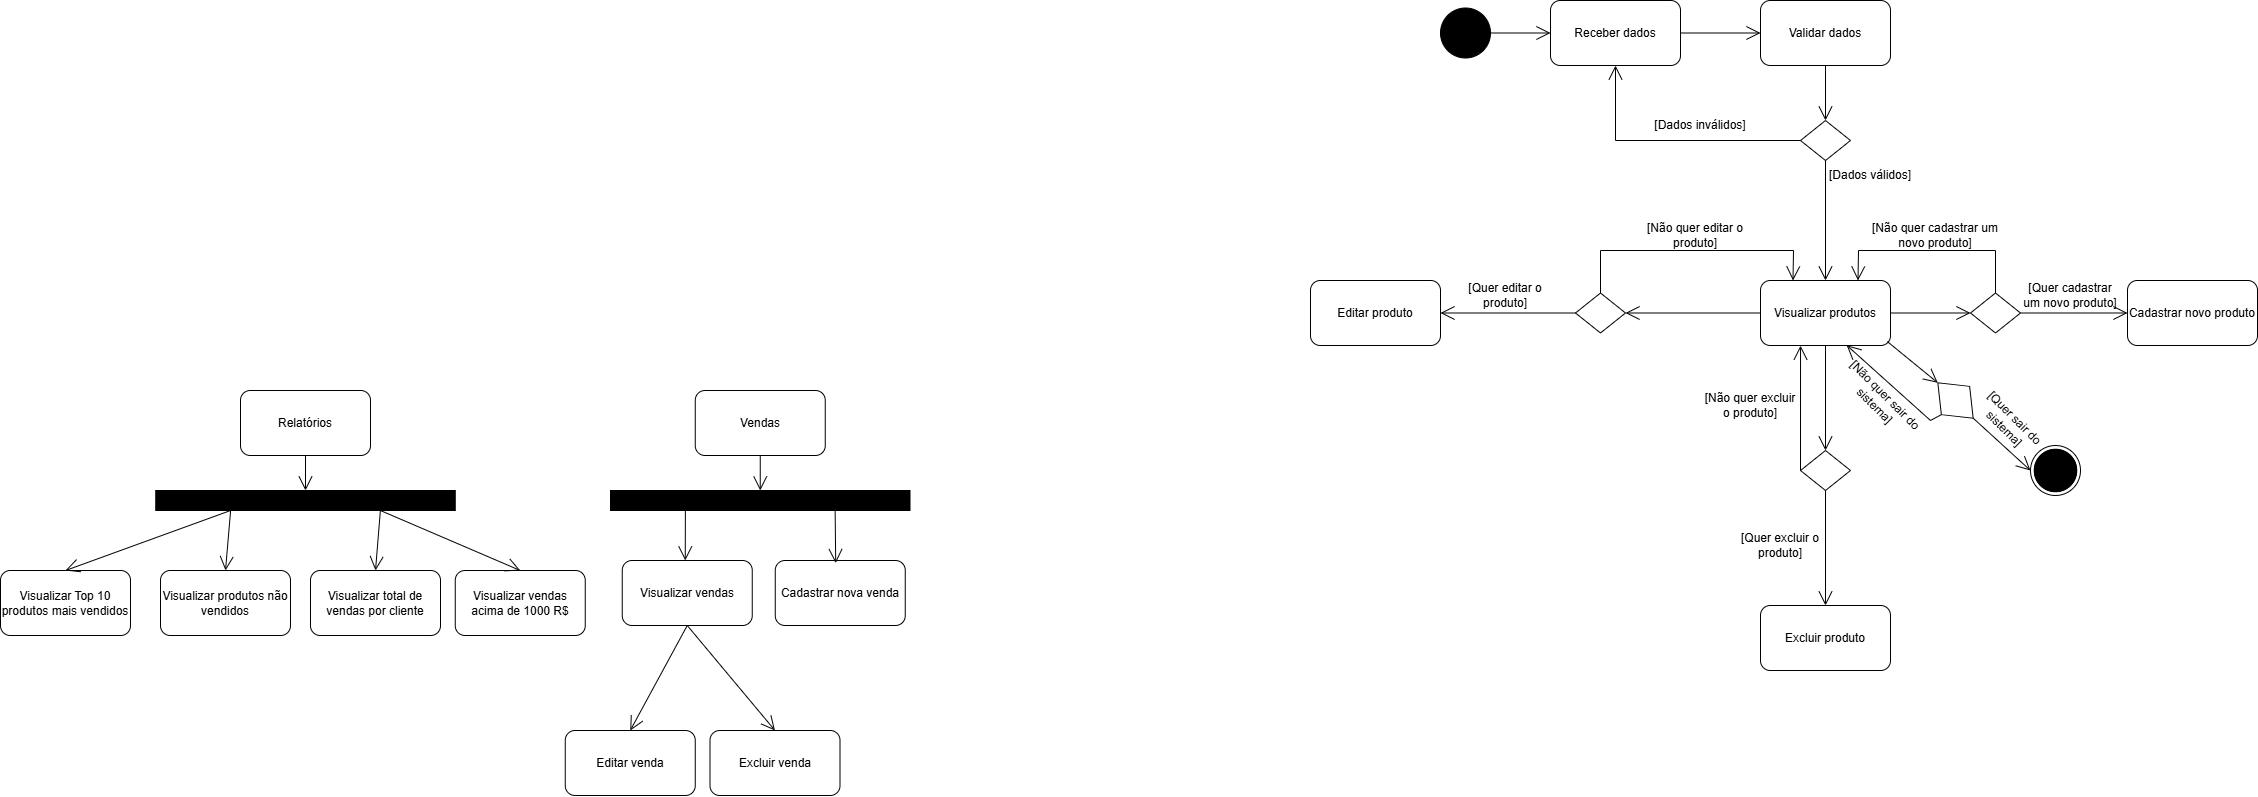

The diagram above was exported from draw.io. Its source (the exported page's mxGraphModel, read from the mxfile embedded in the PNG):
<mxGraphModel dx="3154" dy="746" grid="1" gridSize="10" guides="1" tooltips="1" connect="1" arrows="1" fold="1" page="1" pageScale="1" pageWidth="827" pageHeight="1169" math="0" shadow="0">
  <root>
    <mxCell id="0" />
    <mxCell id="1" parent="0" />
    <mxCell id="cBR-bmcVoL8hOAGS6Ssz-3" value="" style="ellipse;shape=doubleEllipse;whiteSpace=wrap;html=1;aspect=fixed;" parent="1" vertex="1">
      <mxGeometry x="600" y="445" width="50" height="50" as="geometry" />
    </mxCell>
    <mxCell id="cBR-bmcVoL8hOAGS6Ssz-5" value="" style="ellipse;shape=doubleEllipse;whiteSpace=wrap;html=1;aspect=fixed;fillColor=#000000;" parent="1" vertex="1">
      <mxGeometry x="10" y="7.5" width="50" height="50" as="geometry" />
    </mxCell>
    <mxCell id="cBR-bmcVoL8hOAGS6Ssz-7" value="" style="ellipse;shape=doubleEllipse;whiteSpace=wrap;html=1;aspect=fixed;fillColor=#000000;" parent="1" vertex="1">
      <mxGeometry x="603.75" y="448.75" width="42.5" height="42.5" as="geometry" />
    </mxCell>
    <mxCell id="cBR-bmcVoL8hOAGS6Ssz-8" value="Receber dados" style="rounded=1;whiteSpace=wrap;html=1;" parent="1" vertex="1">
      <mxGeometry x="120" width="130" height="65" as="geometry" />
    </mxCell>
    <mxCell id="cBR-bmcVoL8hOAGS6Ssz-11" value="" style="endArrow=open;endFill=1;endSize=12;html=1;rounded=0;exitX=1;exitY=0.5;exitDx=0;exitDy=0;entryX=0;entryY=0.5;entryDx=0;entryDy=0;" parent="1" source="cBR-bmcVoL8hOAGS6Ssz-5" target="cBR-bmcVoL8hOAGS6Ssz-8" edge="1">
      <mxGeometry width="160" relative="1" as="geometry">
        <mxPoint x="140" y="307.5" as="sourcePoint" />
        <mxPoint x="300" y="307.5" as="targetPoint" />
      </mxGeometry>
    </mxCell>
    <mxCell id="cBR-bmcVoL8hOAGS6Ssz-12" value="Validar dados" style="rounded=1;whiteSpace=wrap;html=1;" parent="1" vertex="1">
      <mxGeometry x="330" width="130" height="65" as="geometry" />
    </mxCell>
    <mxCell id="cBR-bmcVoL8hOAGS6Ssz-13" value="" style="endArrow=open;endFill=1;endSize=12;html=1;rounded=0;exitX=1;exitY=0.5;exitDx=0;exitDy=0;entryX=0;entryY=0.5;entryDx=0;entryDy=0;" parent="1" source="cBR-bmcVoL8hOAGS6Ssz-8" target="cBR-bmcVoL8hOAGS6Ssz-12" edge="1">
      <mxGeometry width="160" relative="1" as="geometry">
        <mxPoint x="70" y="43" as="sourcePoint" />
        <mxPoint x="130" y="43" as="targetPoint" />
      </mxGeometry>
    </mxCell>
    <mxCell id="cBR-bmcVoL8hOAGS6Ssz-15" value="" style="rhombus;whiteSpace=wrap;html=1;" parent="1" vertex="1">
      <mxGeometry x="370" y="120" width="50" height="40" as="geometry" />
    </mxCell>
    <mxCell id="cBR-bmcVoL8hOAGS6Ssz-16" value="" style="endArrow=open;endFill=1;endSize=12;html=1;rounded=0;exitX=0.5;exitY=1;exitDx=0;exitDy=0;entryX=0.5;entryY=0;entryDx=0;entryDy=0;" parent="1" source="cBR-bmcVoL8hOAGS6Ssz-12" target="cBR-bmcVoL8hOAGS6Ssz-15" edge="1">
      <mxGeometry width="160" relative="1" as="geometry">
        <mxPoint x="300" y="80" as="sourcePoint" />
        <mxPoint x="380" y="80" as="targetPoint" />
      </mxGeometry>
    </mxCell>
    <mxCell id="cBR-bmcVoL8hOAGS6Ssz-17" value="" style="endArrow=open;endFill=1;endSize=12;html=1;rounded=0;exitX=0;exitY=0.5;exitDx=0;exitDy=0;entryX=0.5;entryY=1;entryDx=0;entryDy=0;" parent="1" source="cBR-bmcVoL8hOAGS6Ssz-15" target="cBR-bmcVoL8hOAGS6Ssz-8" edge="1">
      <mxGeometry width="160" relative="1" as="geometry">
        <mxPoint x="260" y="43" as="sourcePoint" />
        <mxPoint x="340" y="43" as="targetPoint" />
        <Array as="points">
          <mxPoint x="185" y="140" />
        </Array>
      </mxGeometry>
    </mxCell>
    <mxCell id="cBR-bmcVoL8hOAGS6Ssz-19" value="[Dados inválidos]" style="text;strokeColor=none;align=center;fillColor=none;html=1;verticalAlign=middle;whiteSpace=wrap;rounded=0;" parent="1" vertex="1">
      <mxGeometry x="210" y="110" width="120" height="30" as="geometry" />
    </mxCell>
    <mxCell id="cBR-bmcVoL8hOAGS6Ssz-20" value="" style="endArrow=open;endFill=1;endSize=12;html=1;rounded=0;exitX=0.5;exitY=1;exitDx=0;exitDy=0;entryX=0.5;entryY=0;entryDx=0;entryDy=0;" parent="1" source="cBR-bmcVoL8hOAGS6Ssz-15" target="cBR-bmcVoL8hOAGS6Ssz-41" edge="1">
      <mxGeometry width="160" relative="1" as="geometry">
        <mxPoint x="390" y="220" as="sourcePoint" />
        <mxPoint x="390" y="300" as="targetPoint" />
      </mxGeometry>
    </mxCell>
    <mxCell id="cBR-bmcVoL8hOAGS6Ssz-21" value="[Dados válidos]" style="text;strokeColor=none;align=center;fillColor=none;html=1;verticalAlign=middle;whiteSpace=wrap;rounded=0;" parent="1" vertex="1">
      <mxGeometry x="380" y="160" width="120" height="30" as="geometry" />
    </mxCell>
    <mxCell id="cBR-bmcVoL8hOAGS6Ssz-25" value="Object" style="html=1;whiteSpace=wrap;fillColor=#000000;" parent="1" vertex="1">
      <mxGeometry x="-1274.75" y="490" width="299.5" height="20" as="geometry" />
    </mxCell>
    <mxCell id="cBR-bmcVoL8hOAGS6Ssz-27" value="" style="endArrow=open;endFill=1;endSize=12;html=1;rounded=0;exitX=0.5;exitY=1;exitDx=0;exitDy=0;entryX=0.5;entryY=0;entryDx=0;entryDy=0;" parent="1" source="cBR-bmcVoL8hOAGS6Ssz-30" target="cBR-bmcVoL8hOAGS6Ssz-25" edge="1">
      <mxGeometry width="160" relative="1" as="geometry">
        <mxPoint x="-1125" y="450" as="sourcePoint" />
        <mxPoint x="-1085" y="400" as="targetPoint" />
      </mxGeometry>
    </mxCell>
    <mxCell id="cBR-bmcVoL8hOAGS6Ssz-29" value="Visualizar Top 10 produtos mais vendidos" style="rounded=1;whiteSpace=wrap;html=1;" parent="1" vertex="1">
      <mxGeometry x="-1430" y="570" width="130" height="65" as="geometry" />
    </mxCell>
    <mxCell id="cBR-bmcVoL8hOAGS6Ssz-30" value="Relatórios" style="rounded=1;whiteSpace=wrap;html=1;" parent="1" vertex="1">
      <mxGeometry x="-1190" y="390" width="130" height="65" as="geometry" />
    </mxCell>
    <mxCell id="cBR-bmcVoL8hOAGS6Ssz-32" value="Visualizar produtos não vendidos" style="rounded=1;whiteSpace=wrap;html=1;" parent="1" vertex="1">
      <mxGeometry x="-1270" y="570" width="130" height="65" as="geometry" />
    </mxCell>
    <mxCell id="cBR-bmcVoL8hOAGS6Ssz-34" value="Visualizar vendas acima de 1000 R$" style="rounded=1;whiteSpace=wrap;html=1;" parent="1" vertex="1">
      <mxGeometry x="-975.25" y="570" width="130" height="65" as="geometry" />
    </mxCell>
    <mxCell id="cBR-bmcVoL8hOAGS6Ssz-35" value="Visualizar total de vendas por cliente" style="rounded=1;whiteSpace=wrap;html=1;" parent="1" vertex="1">
      <mxGeometry x="-1120" y="570" width="130" height="65" as="geometry" />
    </mxCell>
    <mxCell id="cBR-bmcVoL8hOAGS6Ssz-36" value="" style="endArrow=open;endFill=1;endSize=12;html=1;rounded=0;exitX=0.25;exitY=1;exitDx=0;exitDy=0;entryX=0.5;entryY=0;entryDx=0;entryDy=0;" parent="1" source="cBR-bmcVoL8hOAGS6Ssz-25" target="cBR-bmcVoL8hOAGS6Ssz-29" edge="1">
      <mxGeometry width="160" relative="1" as="geometry">
        <mxPoint x="-1115" y="465" as="sourcePoint" />
        <mxPoint x="-1115" y="500" as="targetPoint" />
      </mxGeometry>
    </mxCell>
    <mxCell id="cBR-bmcVoL8hOAGS6Ssz-38" value="" style="endArrow=open;endFill=1;endSize=12;html=1;rounded=0;exitX=0.25;exitY=1;exitDx=0;exitDy=0;entryX=0.5;entryY=0;entryDx=0;entryDy=0;" parent="1" source="cBR-bmcVoL8hOAGS6Ssz-25" target="cBR-bmcVoL8hOAGS6Ssz-32" edge="1">
      <mxGeometry width="160" relative="1" as="geometry">
        <mxPoint x="-1190" y="520" as="sourcePoint" />
        <mxPoint x="-1385" y="590" as="targetPoint" />
      </mxGeometry>
    </mxCell>
    <mxCell id="cBR-bmcVoL8hOAGS6Ssz-39" value="" style="endArrow=open;endFill=1;endSize=12;html=1;rounded=0;exitX=0.75;exitY=1;exitDx=0;exitDy=0;entryX=0.5;entryY=0;entryDx=0;entryDy=0;" parent="1" source="cBR-bmcVoL8hOAGS6Ssz-25" target="cBR-bmcVoL8hOAGS6Ssz-35" edge="1">
      <mxGeometry width="160" relative="1" as="geometry">
        <mxPoint x="-1180" y="530" as="sourcePoint" />
        <mxPoint x="-1375" y="600" as="targetPoint" />
      </mxGeometry>
    </mxCell>
    <mxCell id="cBR-bmcVoL8hOAGS6Ssz-40" value="" style="endArrow=open;endFill=1;endSize=12;html=1;rounded=0;exitX=0.75;exitY=1;exitDx=0;exitDy=0;entryX=0.5;entryY=0;entryDx=0;entryDy=0;" parent="1" source="cBR-bmcVoL8hOAGS6Ssz-25" target="cBR-bmcVoL8hOAGS6Ssz-34" edge="1">
      <mxGeometry width="160" relative="1" as="geometry">
        <mxPoint x="-1040" y="520" as="sourcePoint" />
        <mxPoint x="-1055" y="590" as="targetPoint" />
      </mxGeometry>
    </mxCell>
    <mxCell id="cBR-bmcVoL8hOAGS6Ssz-41" value="Visualizar produtos" style="rounded=1;whiteSpace=wrap;html=1;" parent="1" vertex="1">
      <mxGeometry x="330" y="280" width="130" height="65" as="geometry" />
    </mxCell>
    <mxCell id="WPUVjxEnUrhnEfAZCnnA-4" value="Object" style="html=1;whiteSpace=wrap;fillColor=#000000;" parent="1" vertex="1">
      <mxGeometry x="-820" y="490" width="299.5" height="20" as="geometry" />
    </mxCell>
    <mxCell id="WPUVjxEnUrhnEfAZCnnA-5" value="" style="endArrow=open;endFill=1;endSize=12;html=1;rounded=0;exitX=0.5;exitY=1;exitDx=0;exitDy=0;entryX=0.5;entryY=0;entryDx=0;entryDy=0;" parent="1" source="WPUVjxEnUrhnEfAZCnnA-7" target="WPUVjxEnUrhnEfAZCnnA-4" edge="1">
      <mxGeometry width="160" relative="1" as="geometry">
        <mxPoint x="-670.25" y="450" as="sourcePoint" />
        <mxPoint x="-630.25" y="400" as="targetPoint" />
      </mxGeometry>
    </mxCell>
    <mxCell id="WPUVjxEnUrhnEfAZCnnA-7" value="Vendas" style="rounded=1;whiteSpace=wrap;html=1;" parent="1" vertex="1">
      <mxGeometry x="-735.25" y="390" width="130" height="65" as="geometry" />
    </mxCell>
    <mxCell id="WPUVjxEnUrhnEfAZCnnA-8" value="Visualizar vendas" style="rounded=1;whiteSpace=wrap;html=1;" parent="1" vertex="1">
      <mxGeometry x="-808.25" y="560" width="130" height="65" as="geometry" />
    </mxCell>
    <mxCell id="WPUVjxEnUrhnEfAZCnnA-10" value="Cadastrar nova venda" style="rounded=1;whiteSpace=wrap;html=1;" parent="1" vertex="1">
      <mxGeometry x="-655.25" y="560" width="130" height="65" as="geometry" />
    </mxCell>
    <mxCell id="WPUVjxEnUrhnEfAZCnnA-12" value="" style="endArrow=open;endFill=1;endSize=12;html=1;rounded=0;exitX=0.25;exitY=1;exitDx=0;exitDy=0;" parent="1" source="WPUVjxEnUrhnEfAZCnnA-4" edge="1">
      <mxGeometry width="160" relative="1" as="geometry">
        <mxPoint x="-735.25" y="520" as="sourcePoint" />
        <mxPoint x="-745.25" y="560" as="targetPoint" />
      </mxGeometry>
    </mxCell>
    <mxCell id="WPUVjxEnUrhnEfAZCnnA-13" value="" style="endArrow=open;endFill=1;endSize=12;html=1;rounded=0;exitX=0.75;exitY=1;exitDx=0;exitDy=0;entryX=0.465;entryY=0.041;entryDx=0;entryDy=0;entryPerimeter=0;" parent="1" source="WPUVjxEnUrhnEfAZCnnA-4" target="WPUVjxEnUrhnEfAZCnnA-10" edge="1">
      <mxGeometry width="160" relative="1" as="geometry">
        <mxPoint x="-725.25" y="530" as="sourcePoint" />
        <mxPoint x="-920.25" y="600" as="targetPoint" />
      </mxGeometry>
    </mxCell>
    <mxCell id="WPUVjxEnUrhnEfAZCnnA-15" value="" style="endArrow=open;endFill=1;endSize=12;html=1;rounded=0;exitX=0.5;exitY=1;exitDx=0;exitDy=0;entryX=0.5;entryY=0;entryDx=0;entryDy=0;" parent="1" source="WPUVjxEnUrhnEfAZCnnA-8" target="WPUVjxEnUrhnEfAZCnnA-16" edge="1">
      <mxGeometry width="160" relative="1" as="geometry">
        <mxPoint x="-735.5" y="520" as="sourcePoint" />
        <mxPoint x="-743.5" y="690" as="targetPoint" />
      </mxGeometry>
    </mxCell>
    <mxCell id="WPUVjxEnUrhnEfAZCnnA-16" value="Editar venda" style="rounded=1;whiteSpace=wrap;html=1;" parent="1" vertex="1">
      <mxGeometry x="-865.25" y="730" width="130" height="65" as="geometry" />
    </mxCell>
    <mxCell id="WPUVjxEnUrhnEfAZCnnA-23" value="Cadastrar novo produto" style="rounded=1;whiteSpace=wrap;html=1;" parent="1" vertex="1">
      <mxGeometry x="697" y="280" width="130" height="65" as="geometry" />
    </mxCell>
    <mxCell id="WPUVjxEnUrhnEfAZCnnA-26" value="" style="endArrow=open;endFill=1;endSize=12;html=1;rounded=0;entryX=1;entryY=0.5;entryDx=0;entryDy=0;exitX=0;exitY=0.5;exitDx=0;exitDy=0;" parent="1" source="WPUVjxEnUrhnEfAZCnnA-45" target="WPUVjxEnUrhnEfAZCnnA-27" edge="1">
      <mxGeometry width="160" relative="1" as="geometry">
        <mxPoint x="316.125" y="535" as="sourcePoint" />
        <mxPoint x="691" y="1140" as="targetPoint" />
      </mxGeometry>
    </mxCell>
    <mxCell id="WPUVjxEnUrhnEfAZCnnA-27" value="Editar produto" style="rounded=1;whiteSpace=wrap;html=1;" parent="1" vertex="1">
      <mxGeometry x="-120" y="280" width="130" height="65" as="geometry" />
    </mxCell>
    <mxCell id="WPUVjxEnUrhnEfAZCnnA-28" value="Excluir venda" style="rounded=1;whiteSpace=wrap;html=1;" parent="1" vertex="1">
      <mxGeometry x="-720.5" y="730" width="130" height="65" as="geometry" />
    </mxCell>
    <mxCell id="WPUVjxEnUrhnEfAZCnnA-29" value="" style="endArrow=open;endFill=1;endSize=12;html=1;rounded=0;exitX=0.5;exitY=1;exitDx=0;exitDy=0;entryX=0.5;entryY=0;entryDx=0;entryDy=0;" parent="1" source="WPUVjxEnUrhnEfAZCnnA-8" target="WPUVjxEnUrhnEfAZCnnA-28" edge="1">
      <mxGeometry width="160" relative="1" as="geometry">
        <mxPoint x="-733.5" y="635" as="sourcePoint" />
        <mxPoint x="-790.5" y="740" as="targetPoint" />
      </mxGeometry>
    </mxCell>
    <mxCell id="WPUVjxEnUrhnEfAZCnnA-30" value="Excluir produto" style="rounded=1;whiteSpace=wrap;html=1;" parent="1" vertex="1">
      <mxGeometry x="330" y="605" width="130" height="65" as="geometry" />
    </mxCell>
    <mxCell id="WPUVjxEnUrhnEfAZCnnA-31" value="" style="endArrow=open;endFill=1;endSize=12;html=1;rounded=0;exitX=0.5;exitY=1;exitDx=0;exitDy=0;entryX=0.5;entryY=0;entryDx=0;entryDy=0;" parent="1" source="WPUVjxEnUrhnEfAZCnnA-47" target="WPUVjxEnUrhnEfAZCnnA-30" edge="1">
      <mxGeometry width="160" relative="1" as="geometry">
        <mxPoint x="395.99999999999955" y="475" as="sourcePoint" />
        <mxPoint x="650.75" y="795" as="targetPoint" />
      </mxGeometry>
    </mxCell>
    <mxCell id="WPUVjxEnUrhnEfAZCnnA-43" value="" style="endArrow=open;endFill=1;endSize=12;html=1;rounded=0;entryX=0;entryY=0.5;entryDx=0;entryDy=0;exitX=1;exitY=0.5;exitDx=0;exitDy=0;" parent="1" target="cBR-bmcVoL8hOAGS6Ssz-3" edge="1" source="bhTF20OdiWyLs_rgG1aF-1">
      <mxGeometry width="160" relative="1" as="geometry">
        <mxPoint x="560" y="420" as="sourcePoint" />
        <mxPoint x="415" y="820" as="targetPoint" />
      </mxGeometry>
    </mxCell>
    <mxCell id="WPUVjxEnUrhnEfAZCnnA-45" value="" style="rhombus;whiteSpace=wrap;html=1;" parent="1" vertex="1">
      <mxGeometry x="145" y="292.5" width="50" height="40" as="geometry" />
    </mxCell>
    <mxCell id="WPUVjxEnUrhnEfAZCnnA-47" value="" style="rhombus;whiteSpace=wrap;html=1;" parent="1" vertex="1">
      <mxGeometry x="370" y="450" width="50" height="40" as="geometry" />
    </mxCell>
    <mxCell id="WPUVjxEnUrhnEfAZCnnA-48" value="" style="rhombus;whiteSpace=wrap;html=1;" parent="1" vertex="1">
      <mxGeometry x="540" y="292.5" width="50" height="40" as="geometry" />
    </mxCell>
    <mxCell id="WPUVjxEnUrhnEfAZCnnA-49" value="" style="endArrow=open;endFill=1;endSize=12;html=1;rounded=0;exitX=0;exitY=0.5;exitDx=0;exitDy=0;entryX=1;entryY=0.5;entryDx=0;entryDy=0;" parent="1" source="cBR-bmcVoL8hOAGS6Ssz-41" target="WPUVjxEnUrhnEfAZCnnA-45" edge="1">
      <mxGeometry width="160" relative="1" as="geometry">
        <mxPoint x="155" y="323" as="sourcePoint" />
        <mxPoint x="205" y="370" as="targetPoint" />
      </mxGeometry>
    </mxCell>
    <mxCell id="WPUVjxEnUrhnEfAZCnnA-50" value="[Quer editar o produto]" style="text;strokeColor=none;align=center;fillColor=none;html=1;verticalAlign=middle;whiteSpace=wrap;rounded=0;" parent="1" vertex="1">
      <mxGeometry x="25" y="280" width="100" height="30" as="geometry" />
    </mxCell>
    <mxCell id="WPUVjxEnUrhnEfAZCnnA-51" value="" style="endArrow=open;endFill=1;endSize=12;html=1;rounded=0;exitX=0.5;exitY=0;exitDx=0;exitDy=0;entryX=0.25;entryY=0;entryDx=0;entryDy=0;" parent="1" source="WPUVjxEnUrhnEfAZCnnA-45" target="cBR-bmcVoL8hOAGS6Ssz-41" edge="1">
      <mxGeometry width="160" relative="1" as="geometry">
        <mxPoint x="335" y="323" as="sourcePoint" />
        <mxPoint x="205" y="323" as="targetPoint" />
        <Array as="points">
          <mxPoint x="170" y="250" />
          <mxPoint x="363" y="250" />
        </Array>
      </mxGeometry>
    </mxCell>
    <mxCell id="WPUVjxEnUrhnEfAZCnnA-52" value="[Não quer editar o produto]" style="text;strokeColor=none;align=center;fillColor=none;html=1;verticalAlign=middle;whiteSpace=wrap;rounded=0;" parent="1" vertex="1">
      <mxGeometry x="215" y="220" width="100" height="30" as="geometry" />
    </mxCell>
    <mxCell id="WPUVjxEnUrhnEfAZCnnA-53" value="" style="endArrow=open;endFill=1;endSize=12;html=1;rounded=0;exitX=0.5;exitY=1;exitDx=0;exitDy=0;entryX=0.5;entryY=0;entryDx=0;entryDy=0;" parent="1" source="cBR-bmcVoL8hOAGS6Ssz-41" target="WPUVjxEnUrhnEfAZCnnA-47" edge="1">
      <mxGeometry width="160" relative="1" as="geometry">
        <mxPoint x="565" y="420" as="sourcePoint" />
        <mxPoint x="550" y="618" as="targetPoint" />
      </mxGeometry>
    </mxCell>
    <mxCell id="WPUVjxEnUrhnEfAZCnnA-54" value="" style="endArrow=open;endFill=1;endSize=12;html=1;rounded=0;exitX=0;exitY=0.5;exitDx=0;exitDy=0;entryX=0.308;entryY=1.002;entryDx=0;entryDy=0;entryPerimeter=0;" parent="1" source="WPUVjxEnUrhnEfAZCnnA-47" target="cBR-bmcVoL8hOAGS6Ssz-41" edge="1">
      <mxGeometry width="160" relative="1" as="geometry">
        <mxPoint x="405" y="355" as="sourcePoint" />
        <mxPoint x="405" y="460" as="targetPoint" />
      </mxGeometry>
    </mxCell>
    <mxCell id="WPUVjxEnUrhnEfAZCnnA-55" value="[Quer excluir o produto]" style="text;strokeColor=none;align=center;fillColor=none;html=1;verticalAlign=middle;whiteSpace=wrap;rounded=0;" parent="1" vertex="1">
      <mxGeometry x="300" y="530" width="100" height="30" as="geometry" />
    </mxCell>
    <mxCell id="WPUVjxEnUrhnEfAZCnnA-56" value="[Não quer excluir o produto]" style="text;strokeColor=none;align=center;fillColor=none;html=1;verticalAlign=middle;whiteSpace=wrap;rounded=0;" parent="1" vertex="1">
      <mxGeometry x="270" y="390" width="100" height="30" as="geometry" />
    </mxCell>
    <mxCell id="WPUVjxEnUrhnEfAZCnnA-57" value="" style="endArrow=open;endFill=1;endSize=12;html=1;rounded=0;exitX=1;exitY=0.5;exitDx=0;exitDy=0;entryX=0;entryY=0.5;entryDx=0;entryDy=0;" parent="1" source="cBR-bmcVoL8hOAGS6Ssz-41" target="WPUVjxEnUrhnEfAZCnnA-48" edge="1">
      <mxGeometry width="160" relative="1" as="geometry">
        <mxPoint x="340" y="323" as="sourcePoint" />
        <mxPoint x="205" y="323" as="targetPoint" />
      </mxGeometry>
    </mxCell>
    <mxCell id="WPUVjxEnUrhnEfAZCnnA-58" value="" style="endArrow=open;endFill=1;endSize=12;html=1;rounded=0;exitX=1;exitY=0.5;exitDx=0;exitDy=0;entryX=0;entryY=0.5;entryDx=0;entryDy=0;" parent="1" source="WPUVjxEnUrhnEfAZCnnA-48" target="WPUVjxEnUrhnEfAZCnnA-23" edge="1">
      <mxGeometry width="160" relative="1" as="geometry">
        <mxPoint x="350" y="333" as="sourcePoint" />
        <mxPoint x="215" y="333" as="targetPoint" />
      </mxGeometry>
    </mxCell>
    <mxCell id="WPUVjxEnUrhnEfAZCnnA-59" value="" style="endArrow=open;endFill=1;endSize=12;html=1;rounded=0;exitX=0.5;exitY=0;exitDx=0;exitDy=0;entryX=0.75;entryY=0;entryDx=0;entryDy=0;" parent="1" source="WPUVjxEnUrhnEfAZCnnA-48" target="cBR-bmcVoL8hOAGS6Ssz-41" edge="1">
      <mxGeometry width="160" relative="1" as="geometry">
        <mxPoint x="360" y="343" as="sourcePoint" />
        <mxPoint x="225" y="343" as="targetPoint" />
        <Array as="points">
          <mxPoint x="565" y="250" />
          <mxPoint x="428" y="250" />
        </Array>
      </mxGeometry>
    </mxCell>
    <mxCell id="WPUVjxEnUrhnEfAZCnnA-60" value="[Quer cadastrar um novo produto]" style="text;strokeColor=none;align=center;fillColor=none;html=1;verticalAlign=middle;whiteSpace=wrap;rounded=0;" parent="1" vertex="1">
      <mxGeometry x="590" y="280" width="100" height="30" as="geometry" />
    </mxCell>
    <mxCell id="WPUVjxEnUrhnEfAZCnnA-61" value="[Não quer cadastrar um novo produto]" style="text;strokeColor=none;align=center;fillColor=none;html=1;verticalAlign=middle;whiteSpace=wrap;rounded=0;" parent="1" vertex="1">
      <mxGeometry x="440" y="220" width="130" height="30" as="geometry" />
    </mxCell>
    <mxCell id="bhTF20OdiWyLs_rgG1aF-1" value="" style="rhombus;whiteSpace=wrap;html=1;rotation=45;" vertex="1" parent="1">
      <mxGeometry x="500" y="380" width="50" height="40" as="geometry" />
    </mxCell>
    <mxCell id="bhTF20OdiWyLs_rgG1aF-2" value="" style="endArrow=open;endFill=1;endSize=12;html=1;rounded=0;exitX=0.976;exitY=0.94;exitDx=0;exitDy=0;entryX=0;entryY=0.5;entryDx=0;entryDy=0;exitPerimeter=0;" edge="1" parent="1" source="cBR-bmcVoL8hOAGS6Ssz-41" target="bhTF20OdiWyLs_rgG1aF-1">
      <mxGeometry width="160" relative="1" as="geometry">
        <mxPoint x="470" y="323" as="sourcePoint" />
        <mxPoint x="550" y="323" as="targetPoint" />
      </mxGeometry>
    </mxCell>
    <mxCell id="bhTF20OdiWyLs_rgG1aF-3" value="[Quer sair do sistema]" style="text;strokeColor=none;align=center;fillColor=none;html=1;verticalAlign=middle;whiteSpace=wrap;rounded=0;rotation=45;" vertex="1" parent="1">
      <mxGeometry x="530" y="407.5" width="100" height="30" as="geometry" />
    </mxCell>
    <mxCell id="bhTF20OdiWyLs_rgG1aF-4" value="" style="endArrow=open;endFill=1;endSize=12;html=1;rounded=0;exitX=0.5;exitY=1;exitDx=0;exitDy=0;entryX=0.663;entryY=0.996;entryDx=0;entryDy=0;entryPerimeter=0;" edge="1" parent="1" source="bhTF20OdiWyLs_rgG1aF-1" target="cBR-bmcVoL8hOAGS6Ssz-41">
      <mxGeometry width="160" relative="1" as="geometry">
        <mxPoint x="467" y="351" as="sourcePoint" />
        <mxPoint x="517" y="392" as="targetPoint" />
        <Array as="points">
          <mxPoint x="500" y="420" />
        </Array>
      </mxGeometry>
    </mxCell>
    <mxCell id="bhTF20OdiWyLs_rgG1aF-5" value="[Não quer sair do sistema]" style="text;strokeColor=none;align=center;fillColor=none;html=1;verticalAlign=middle;whiteSpace=wrap;rounded=0;rotation=45;" vertex="1" parent="1">
      <mxGeometry x="400" y="385" width="100" height="30" as="geometry" />
    </mxCell>
  </root>
</mxGraphModel>